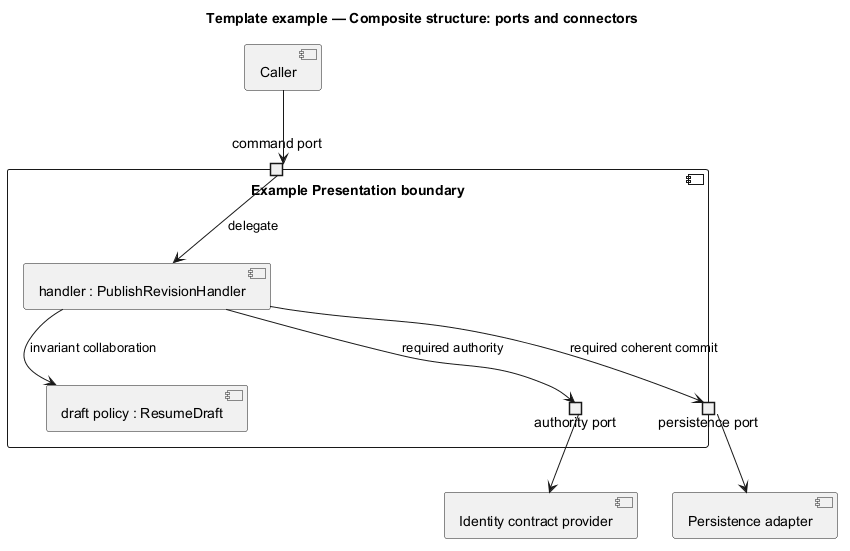

The diagram above was rendered by PlantUML. Its source (embedded in the PNG):
@startuml
' OWNER-MVP-2026-11-04 review: Reference / reusable template. Illustrative contract/model/pattern, not a product release commitment.
allowmixing
title Template example — Composite structure: ports and connectors
skinparam backgroundColor white
skinparam shadowing false
skinparam defaultFontName Arial
skinparam classAttributeIconSize 0

component "Example Presentation boundary" as C {
 portin "command port" as IN
 portout "authority port" as AUTH
 portout "persistence port" as STORE
 component "handler : PublishRevisionHandler" as H
 component "draft policy : ResumeDraft" as D
 IN --> H : delegate
 H --> D : invariant collaboration
 H --> AUTH : required authority
 H --> STORE : required coherent commit
}
component "Caller" as X
component "Identity contract provider" as A
component "Persistence adapter" as S
X --> IN
AUTH --> A
STORE --> S

@enduml